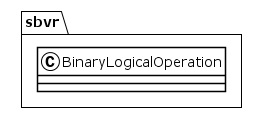

The diagram above was rendered by PlantUML. Its source (embedded in the PNG):
@startuml
!theme plain
package sbvr {
class BinaryLogicalOperation {
}
}
@enduml